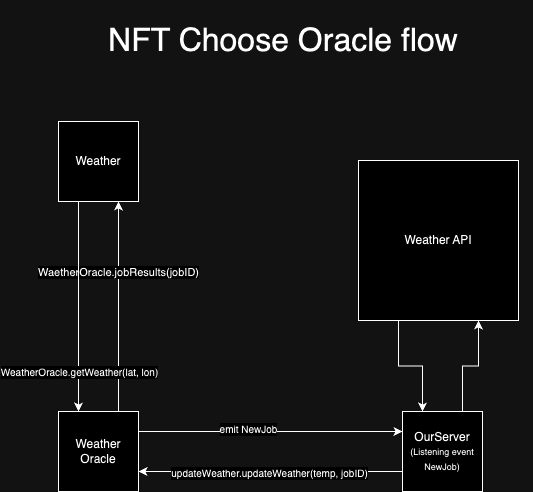

The diagram above was exported from draw.io. Its source (the exported page's mxGraphModel, read from the mxfile embedded in the PNG):
<mxGraphModel dx="1114" dy="595" grid="1" gridSize="10" guides="1" tooltips="1" connect="1" arrows="1" fold="1" page="1" pageScale="1" pageWidth="850" pageHeight="1100" math="0" shadow="0">
  <root>
    <mxCell id="0" />
    <mxCell id="1" parent="0" />
    <mxCell id="yol-7WHKi__P1fSqkYxC-23" value="&lt;font style=&quot;font-size: 32px;&quot;&gt;NFT Choose Oracle flow&lt;/font&gt;" style="text;html=1;strokeColor=none;fillColor=none;align=center;verticalAlign=middle;whiteSpace=wrap;rounded=0;fontSize=32;" parent="1" vertex="1">
      <mxGeometry x="245" y="50" width="360" height="80" as="geometry" />
    </mxCell>
    <mxCell id="KX7e3Nc0Uw3U73BtUWvE-6" value="" style="group" vertex="1" connectable="0" parent="1">
      <mxGeometry x="200" y="170" width="474" height="371" as="geometry" />
    </mxCell>
    <mxCell id="yol-7WHKi__P1fSqkYxC-1" value="Weather" style="whiteSpace=wrap;html=1;aspect=fixed;" parent="KX7e3Nc0Uw3U73BtUWvE-6" vertex="1">
      <mxGeometry y="1" width="80" height="80" as="geometry" />
    </mxCell>
    <mxCell id="KX7e3Nc0Uw3U73BtUWvE-4" style="edgeStyle=orthogonalEdgeStyle;rounded=0;orthogonalLoop=1;jettySize=auto;html=1;exitX=0.75;exitY=0;exitDx=0;exitDy=0;entryX=0.75;entryY=1;entryDx=0;entryDy=0;" edge="1" parent="KX7e3Nc0Uw3U73BtUWvE-6" source="yol-7WHKi__P1fSqkYxC-2" target="yol-7WHKi__P1fSqkYxC-1">
      <mxGeometry relative="1" as="geometry" />
    </mxCell>
    <mxCell id="KX7e3Nc0Uw3U73BtUWvE-5" value="WaetherOracle.jobResults(jobID)" style="edgeLabel;html=1;align=center;verticalAlign=middle;resizable=0;points=[];" vertex="1" connectable="0" parent="KX7e3Nc0Uw3U73BtUWvE-4">
      <mxGeometry x="0.5524" y="1" relative="1" as="geometry">
        <mxPoint y="23" as="offset" />
      </mxGeometry>
    </mxCell>
    <mxCell id="yol-7WHKi__P1fSqkYxC-2" value="Weather&lt;br&gt;Oracle" style="whiteSpace=wrap;html=1;aspect=fixed;" parent="KX7e3Nc0Uw3U73BtUWvE-6" vertex="1">
      <mxGeometry y="291" width="80" height="80" as="geometry" />
    </mxCell>
    <mxCell id="yol-7WHKi__P1fSqkYxC-3" style="edgeStyle=orthogonalEdgeStyle;rounded=0;orthogonalLoop=1;jettySize=auto;html=1;exitX=0.25;exitY=1;exitDx=0;exitDy=0;entryX=0.25;entryY=0;entryDx=0;entryDy=0;" parent="KX7e3Nc0Uw3U73BtUWvE-6" source="yol-7WHKi__P1fSqkYxC-1" target="yol-7WHKi__P1fSqkYxC-2" edge="1">
      <mxGeometry relative="1" as="geometry">
        <mxPoint x="60" y="281" as="targetPoint" />
      </mxGeometry>
    </mxCell>
    <mxCell id="yol-7WHKi__P1fSqkYxC-4" value="&lt;font style=&quot;font-size: 10px;&quot;&gt;WeatherOracle.getWeather(lat, lon)&lt;/font&gt;" style="edgeLabel;html=1;align=center;verticalAlign=middle;resizable=0;points=[];" parent="yol-7WHKi__P1fSqkYxC-3" connectable="0" vertex="1">
      <mxGeometry x="-0.2694" relative="1" as="geometry">
        <mxPoint y="93" as="offset" />
      </mxGeometry>
    </mxCell>
    <mxCell id="yol-7WHKi__P1fSqkYxC-15" style="edgeStyle=orthogonalEdgeStyle;rounded=0;orthogonalLoop=1;jettySize=auto;html=1;exitX=0;exitY=0.75;exitDx=0;exitDy=0;entryX=1;entryY=0.75;entryDx=0;entryDy=0;" parent="KX7e3Nc0Uw3U73BtUWvE-6" source="yol-7WHKi__P1fSqkYxC-7" target="yol-7WHKi__P1fSqkYxC-2" edge="1">
      <mxGeometry relative="1" as="geometry" />
    </mxCell>
    <mxCell id="yol-7WHKi__P1fSqkYxC-17" value="&lt;font style=&quot;font-size: 10px;&quot;&gt;updateWeather.updateWeather(temp, jobID)&lt;/font&gt;" style="edgeLabel;html=1;align=center;verticalAlign=middle;resizable=0;points=[];" parent="yol-7WHKi__P1fSqkYxC-15" connectable="0" vertex="1">
      <mxGeometry x="0.017" y="1" relative="1" as="geometry">
        <mxPoint as="offset" />
      </mxGeometry>
    </mxCell>
    <mxCell id="KX7e3Nc0Uw3U73BtUWvE-9" style="edgeStyle=orthogonalEdgeStyle;rounded=0;orthogonalLoop=1;jettySize=auto;html=1;exitX=0.75;exitY=0;exitDx=0;exitDy=0;entryX=0.75;entryY=1;entryDx=0;entryDy=0;" edge="1" parent="KX7e3Nc0Uw3U73BtUWvE-6" source="yol-7WHKi__P1fSqkYxC-7" target="yol-7WHKi__P1fSqkYxC-18">
      <mxGeometry relative="1" as="geometry">
        <mxPoint x="404" y="210" as="targetPoint" />
      </mxGeometry>
    </mxCell>
    <mxCell id="yol-7WHKi__P1fSqkYxC-7" value="OurServer&lt;br&gt;&lt;font style=&quot;font-size: 9px;&quot;&gt;(Listening event NewJob)&lt;/font&gt;" style="whiteSpace=wrap;html=1;aspect=fixed;" parent="KX7e3Nc0Uw3U73BtUWvE-6" vertex="1">
      <mxGeometry x="344" y="291" width="80" height="80" as="geometry" />
    </mxCell>
    <mxCell id="yol-7WHKi__P1fSqkYxC-14" style="edgeStyle=orthogonalEdgeStyle;rounded=0;orthogonalLoop=1;jettySize=auto;html=1;exitX=1;exitY=0.25;exitDx=0;exitDy=0;entryX=0;entryY=0.25;entryDx=0;entryDy=0;" parent="KX7e3Nc0Uw3U73BtUWvE-6" source="yol-7WHKi__P1fSqkYxC-2" target="yol-7WHKi__P1fSqkYxC-7" edge="1">
      <mxGeometry relative="1" as="geometry" />
    </mxCell>
    <mxCell id="yol-7WHKi__P1fSqkYxC-16" value="&lt;font style=&quot;font-size: 10px;&quot;&gt;emit NewJob&lt;/font&gt;" style="edgeLabel;html=1;align=center;verticalAlign=middle;resizable=0;points=[];" parent="yol-7WHKi__P1fSqkYxC-14" connectable="0" vertex="1">
      <mxGeometry x="-0.3186" y="3" relative="1" as="geometry">
        <mxPoint x="19" as="offset" />
      </mxGeometry>
    </mxCell>
    <mxCell id="KX7e3Nc0Uw3U73BtUWvE-10" style="edgeStyle=orthogonalEdgeStyle;rounded=0;orthogonalLoop=1;jettySize=auto;html=1;exitX=0.25;exitY=1;exitDx=0;exitDy=0;entryX=0.25;entryY=0;entryDx=0;entryDy=0;" edge="1" parent="KX7e3Nc0Uw3U73BtUWvE-6" source="yol-7WHKi__P1fSqkYxC-18" target="yol-7WHKi__P1fSqkYxC-7">
      <mxGeometry relative="1" as="geometry" />
    </mxCell>
    <mxCell id="yol-7WHKi__P1fSqkYxC-18" value="Weather API" style="whiteSpace=wrap;html=1;aspect=fixed;" parent="KX7e3Nc0Uw3U73BtUWvE-6" vertex="1">
      <mxGeometry x="300" y="40" width="160" height="160" as="geometry" />
    </mxCell>
  </root>
</mxGraphModel>